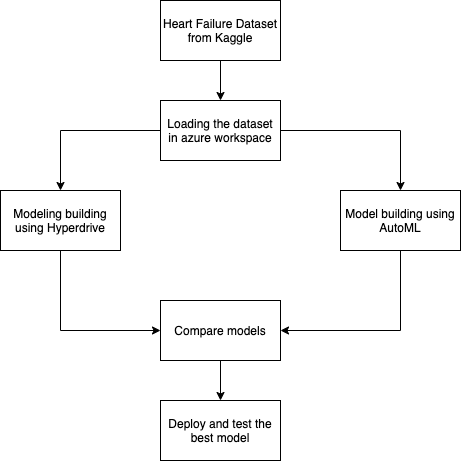

The diagram above was exported from draw.io. Its source (the exported page's mxGraphModel, read from the mxfile embedded in the PNG):
<mxGraphModel dx="1186" dy="739" grid="1" gridSize="10" guides="1" tooltips="1" connect="1" arrows="1" fold="1" page="1" pageScale="1" pageWidth="850" pageHeight="1100" math="0" shadow="0">
  <root>
    <mxCell id="0" />
    <mxCell id="1" parent="0" />
    <mxCell id="8cGy6MueP6pnXhjlM8s4-7" style="edgeStyle=orthogonalEdgeStyle;rounded=0;orthogonalLoop=1;jettySize=auto;html=1;exitX=0.5;exitY=1;exitDx=0;exitDy=0;entryX=0.5;entryY=0;entryDx=0;entryDy=0;" edge="1" parent="1" source="8cGy6MueP6pnXhjlM8s4-1" target="8cGy6MueP6pnXhjlM8s4-2">
      <mxGeometry relative="1" as="geometry" />
    </mxCell>
    <mxCell id="8cGy6MueP6pnXhjlM8s4-1" value="Heart Failure Dataset from Kaggle" style="rounded=0;whiteSpace=wrap;html=1;" vertex="1" parent="1">
      <mxGeometry x="330" y="80" width="120" height="60" as="geometry" />
    </mxCell>
    <mxCell id="8cGy6MueP6pnXhjlM8s4-8" style="edgeStyle=orthogonalEdgeStyle;rounded=0;orthogonalLoop=1;jettySize=auto;html=1;exitX=0;exitY=0.5;exitDx=0;exitDy=0;entryX=0.5;entryY=0;entryDx=0;entryDy=0;" edge="1" parent="1" source="8cGy6MueP6pnXhjlM8s4-2" target="8cGy6MueP6pnXhjlM8s4-3">
      <mxGeometry relative="1" as="geometry" />
    </mxCell>
    <mxCell id="8cGy6MueP6pnXhjlM8s4-9" style="edgeStyle=orthogonalEdgeStyle;rounded=0;orthogonalLoop=1;jettySize=auto;html=1;exitX=1;exitY=0.5;exitDx=0;exitDy=0;" edge="1" parent="1" source="8cGy6MueP6pnXhjlM8s4-2" target="8cGy6MueP6pnXhjlM8s4-4">
      <mxGeometry relative="1" as="geometry" />
    </mxCell>
    <mxCell id="8cGy6MueP6pnXhjlM8s4-2" value="Loading the dataset in azure workspace" style="rounded=0;whiteSpace=wrap;html=1;" vertex="1" parent="1">
      <mxGeometry x="330" y="180" width="120" height="60" as="geometry" />
    </mxCell>
    <mxCell id="8cGy6MueP6pnXhjlM8s4-12" style="edgeStyle=orthogonalEdgeStyle;rounded=0;orthogonalLoop=1;jettySize=auto;html=1;exitX=0.5;exitY=1;exitDx=0;exitDy=0;entryX=0;entryY=0.5;entryDx=0;entryDy=0;" edge="1" parent="1" source="8cGy6MueP6pnXhjlM8s4-3" target="8cGy6MueP6pnXhjlM8s4-5">
      <mxGeometry relative="1" as="geometry" />
    </mxCell>
    <mxCell id="8cGy6MueP6pnXhjlM8s4-3" value="Modeling building using Hyperdrive" style="rounded=0;whiteSpace=wrap;html=1;" vertex="1" parent="1">
      <mxGeometry x="170" y="270" width="120" height="60" as="geometry" />
    </mxCell>
    <mxCell id="8cGy6MueP6pnXhjlM8s4-13" style="edgeStyle=orthogonalEdgeStyle;rounded=0;orthogonalLoop=1;jettySize=auto;html=1;exitX=0.5;exitY=1;exitDx=0;exitDy=0;entryX=1;entryY=0.5;entryDx=0;entryDy=0;" edge="1" parent="1" source="8cGy6MueP6pnXhjlM8s4-4" target="8cGy6MueP6pnXhjlM8s4-5">
      <mxGeometry relative="1" as="geometry" />
    </mxCell>
    <mxCell id="8cGy6MueP6pnXhjlM8s4-4" value="Model building using AutoML" style="rounded=0;whiteSpace=wrap;html=1;" vertex="1" parent="1">
      <mxGeometry x="510" y="270" width="120" height="60" as="geometry" />
    </mxCell>
    <mxCell id="8cGy6MueP6pnXhjlM8s4-14" style="edgeStyle=orthogonalEdgeStyle;rounded=0;orthogonalLoop=1;jettySize=auto;html=1;exitX=0.5;exitY=1;exitDx=0;exitDy=0;entryX=0.5;entryY=0;entryDx=0;entryDy=0;" edge="1" parent="1" source="8cGy6MueP6pnXhjlM8s4-5" target="8cGy6MueP6pnXhjlM8s4-6">
      <mxGeometry relative="1" as="geometry" />
    </mxCell>
    <mxCell id="8cGy6MueP6pnXhjlM8s4-5" value="Compare models" style="rounded=0;whiteSpace=wrap;html=1;" vertex="1" parent="1">
      <mxGeometry x="330" y="380" width="120" height="60" as="geometry" />
    </mxCell>
    <mxCell id="8cGy6MueP6pnXhjlM8s4-6" value="Deploy and test the best model" style="rounded=0;whiteSpace=wrap;html=1;" vertex="1" parent="1">
      <mxGeometry x="330" y="480" width="120" height="60" as="geometry" />
    </mxCell>
  </root>
</mxGraphModel>